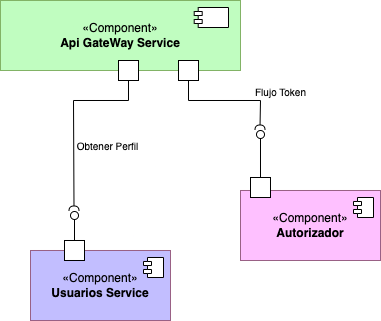

The diagram above was exported from draw.io. Its source (the exported page's mxGraphModel, read from the mxfile embedded in the PNG):
<mxGraphModel dx="464" dy="266" grid="1" gridSize="10" guides="1" tooltips="1" connect="1" arrows="1" fold="1" page="1" pageScale="1" pageWidth="850" pageHeight="1100" math="0" shadow="0">
  <root>
    <mxCell id="0" />
    <mxCell id="1" parent="0" />
    <mxCell id="FiCeMDYKEtCAVMbGip27-1" value="" style="group" parent="1" connectable="0" vertex="1">
      <mxGeometry x="240" y="120" width="240" height="90" as="geometry" />
    </mxCell>
    <mxCell id="8MaASGAVjPZKgLyKrJqL-2" value="«Component»&lt;br&gt;&lt;b&gt;Api GateWay Service&lt;/b&gt;" style="html=1;dropTarget=0;whiteSpace=wrap;fillColor=#c0fdc0;strokeColor=#82b366;container=0;gradientColor=none;" parent="FiCeMDYKEtCAVMbGip27-1" vertex="1">
      <mxGeometry width="240" height="70" as="geometry" />
    </mxCell>
    <mxCell id="8MaASGAVjPZKgLyKrJqL-3" value="" style="shape=module;jettyWidth=8;jettyHeight=4;container=0;" parent="FiCeMDYKEtCAVMbGip27-1" vertex="1">
      <mxGeometry x="193.7142857142857" y="7" width="34.285714285714285" height="20" as="geometry">
        <mxPoint x="-27" y="7" as="offset" />
      </mxGeometry>
    </mxCell>
    <mxCell id="FiCeMDYKEtCAVMbGip27-8" value="" style="html=1;rounded=0;" parent="FiCeMDYKEtCAVMbGip27-1" vertex="1">
      <mxGeometry x="178" y="60" width="20" height="20" as="geometry" />
    </mxCell>
    <mxCell id="FiCeMDYKEtCAVMbGip27-26" value="" style="html=1;rounded=0;" parent="FiCeMDYKEtCAVMbGip27-1" vertex="1">
      <mxGeometry x="118" y="60" width="20" height="20" as="geometry" />
    </mxCell>
    <mxCell id="FiCeMDYKEtCAVMbGip27-2" value="" style="group;fillColor=#fff2cc;gradientColor=#ffd966;strokeColor=#d6b656;" parent="1" connectable="0" vertex="1">
      <mxGeometry x="480" y="310" width="140" height="70" as="geometry" />
    </mxCell>
    <mxCell id="FiCeMDYKEtCAVMbGip27-3" value="«Component»&lt;br&gt;&lt;b&gt;Autorizador&lt;/b&gt;" style="html=1;dropTarget=0;whiteSpace=wrap;fillColor=#fec0ff;strokeColor=#996185;container=0;gradientColor=none;" parent="FiCeMDYKEtCAVMbGip27-2" vertex="1">
      <mxGeometry width="140" height="70" as="geometry" />
    </mxCell>
    <mxCell id="FiCeMDYKEtCAVMbGip27-4" value="" style="shape=module;jettyWidth=8;jettyHeight=4;container=0;" parent="FiCeMDYKEtCAVMbGip27-2" vertex="1">
      <mxGeometry x="113" y="7" width="20" height="20" as="geometry">
        <mxPoint x="-27" y="7" as="offset" />
      </mxGeometry>
    </mxCell>
    <mxCell id="FiCeMDYKEtCAVMbGip27-5" value="" style="html=1;rounded=0;" parent="FiCeMDYKEtCAVMbGip27-2" vertex="1">
      <mxGeometry x="10" y="-13" width="20" height="20" as="geometry" />
    </mxCell>
    <mxCell id="FiCeMDYKEtCAVMbGip27-6" value="" style="endArrow=none;html=1;rounded=0;align=center;verticalAlign=top;endFill=0;labelBackgroundColor=none;endSize=2;" parent="1" source="FiCeMDYKEtCAVMbGip27-5" target="FiCeMDYKEtCAVMbGip27-7" edge="1">
      <mxGeometry relative="1" as="geometry" />
    </mxCell>
    <mxCell id="FiCeMDYKEtCAVMbGip27-7" value="" style="ellipse;html=1;fontSize=11;align=center;fillColor=none;points=[];aspect=fixed;resizable=0;verticalAlign=bottom;labelPosition=center;verticalLabelPosition=top;flipH=1;" parent="1" vertex="1">
      <mxGeometry x="496" y="250" width="8" height="8" as="geometry" />
    </mxCell>
    <mxCell id="FiCeMDYKEtCAVMbGip27-10" value="" style="shape=requiredInterface;html=1;fontSize=11;align=center;fillColor=none;points=[];aspect=fixed;resizable=0;verticalAlign=bottom;labelPosition=center;verticalLabelPosition=top;flipH=1;rotation=90;" parent="1" vertex="1">
      <mxGeometry x="497" y="242" width="5" height="10" as="geometry" />
    </mxCell>
    <mxCell id="FiCeMDYKEtCAVMbGip27-9" value="" style="endArrow=none;html=1;rounded=0;align=center;verticalAlign=top;endFill=0;labelBackgroundColor=none;endSize=2;edgeStyle=orthogonalEdgeStyle;" parent="1" source="FiCeMDYKEtCAVMbGip27-8" target="FiCeMDYKEtCAVMbGip27-10" edge="1">
      <mxGeometry relative="1" as="geometry">
        <Array as="points">
          <mxPoint x="428" y="220" />
          <mxPoint x="500" y="220" />
        </Array>
      </mxGeometry>
    </mxCell>
    <mxCell id="FiCeMDYKEtCAVMbGip27-12" value="" style="group;fillColor=#fff2cc;gradientColor=#ffd966;strokeColor=#d6b656;" parent="1" connectable="0" vertex="1">
      <mxGeometry x="270" y="370" width="140" height="70" as="geometry" />
    </mxCell>
    <mxCell id="FiCeMDYKEtCAVMbGip27-13" value="«Component»&lt;br&gt;&lt;b&gt;Usuarios Service&lt;/b&gt;" style="html=1;dropTarget=0;whiteSpace=wrap;fillColor=#c2beff;strokeColor=#996185;container=0;gradientColor=none;" parent="FiCeMDYKEtCAVMbGip27-12" vertex="1">
      <mxGeometry width="140" height="70" as="geometry" />
    </mxCell>
    <mxCell id="FiCeMDYKEtCAVMbGip27-14" value="" style="shape=module;jettyWidth=8;jettyHeight=4;container=0;" parent="FiCeMDYKEtCAVMbGip27-12" vertex="1">
      <mxGeometry x="113" y="7" width="20" height="20" as="geometry">
        <mxPoint x="-27" y="7" as="offset" />
      </mxGeometry>
    </mxCell>
    <mxCell id="FiCeMDYKEtCAVMbGip27-23" value="" style="html=1;rounded=0;" parent="1" vertex="1">
      <mxGeometry x="304" y="360" width="20" height="20" as="geometry" />
    </mxCell>
    <mxCell id="FiCeMDYKEtCAVMbGip27-24" value="" style="endArrow=none;html=1;rounded=0;align=center;verticalAlign=top;endFill=0;labelBackgroundColor=none;endSize=2;" parent="1" source="FiCeMDYKEtCAVMbGip27-23" target="FiCeMDYKEtCAVMbGip27-25" edge="1">
      <mxGeometry relative="1" as="geometry" />
    </mxCell>
    <mxCell id="FiCeMDYKEtCAVMbGip27-25" value="" style="ellipse;html=1;fontSize=11;align=center;fillColor=none;points=[];aspect=fixed;resizable=0;verticalAlign=bottom;labelPosition=center;verticalLabelPosition=top;flipH=1;" parent="1" vertex="1">
      <mxGeometry x="310" y="331" width="8" height="8" as="geometry" />
    </mxCell>
    <mxCell id="FiCeMDYKEtCAVMbGip27-28" value="" style="shape=requiredInterface;html=1;fontSize=11;align=center;fillColor=none;points=[];aspect=fixed;resizable=0;verticalAlign=bottom;labelPosition=center;verticalLabelPosition=top;flipH=1;rotation=90;" parent="1" vertex="1">
      <mxGeometry x="311" y="323" width="5" height="10" as="geometry" />
    </mxCell>
    <mxCell id="FiCeMDYKEtCAVMbGip27-27" value="" style="endArrow=none;html=1;rounded=0;align=center;verticalAlign=top;endFill=0;labelBackgroundColor=none;endSize=2;edgeStyle=orthogonalEdgeStyle;" parent="1" source="FiCeMDYKEtCAVMbGip27-26" target="FiCeMDYKEtCAVMbGip27-28" edge="1">
      <mxGeometry relative="1" as="geometry">
        <Array as="points">
          <mxPoint x="368" y="220" />
          <mxPoint x="313" y="220" />
        </Array>
      </mxGeometry>
    </mxCell>
    <mxCell id="FiCeMDYKEtCAVMbGip27-67" value="Flujo Token" style="text;html=1;align=center;verticalAlign=middle;whiteSpace=wrap;rounded=0;fontSize=10;" parent="1" vertex="1">
      <mxGeometry x="480" y="196" width="80.5" height="30" as="geometry" />
    </mxCell>
    <mxCell id="FiCeMDYKEtCAVMbGip27-79" value="Obtener Perfil" style="text;html=1;align=center;verticalAlign=middle;whiteSpace=wrap;rounded=0;fontSize=10;" parent="1" vertex="1">
      <mxGeometry x="307" y="250" width="80.5" height="30" as="geometry" />
    </mxCell>
  </root>
</mxGraphModel>